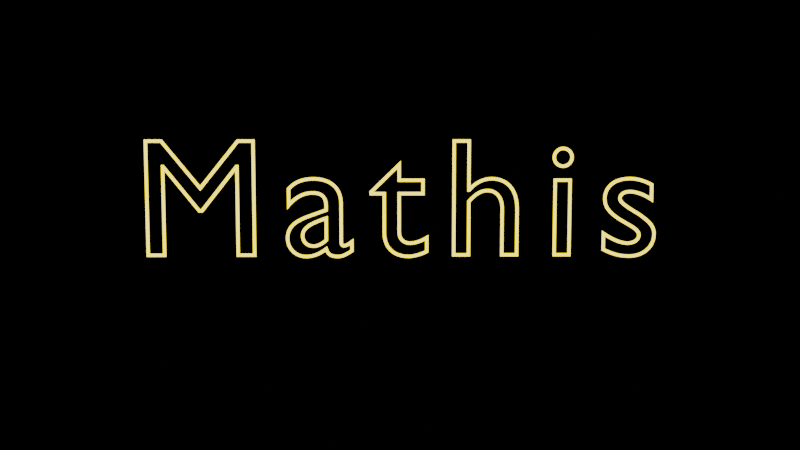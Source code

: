 # Source: neon-text.blend  (saved by Blender 4.2.66; exported with 4.5.12 LTS)
import bpy
from mathutils import Matrix  # noqa: F401  (used for matrix-valued properties, if any)

bpy.ops.wm.read_factory_settings(use_empty=True)
scene = bpy.context.scene
scene.name = 'Scene'

# ---- collections
col_collection = bpy.data.collections.new('Collection'); scene.collection.children.link(col_collection)

# ---- materials (node trees are filled in below, after node groups)
mat_material_001 = bpy.data.materials.new('Material.001')

# ---- material node trees
mat_material_001.use_nodes = True; mat_material_001.node_tree.nodes.clear()
_N = mat_material_001.node_tree.nodes; _L = mat_material_001.node_tree.links
n0 = _N.new('ShaderNodeOutputMaterial'); n0.name = 'Material Output'; n0.location = (300, 300)
n1 = _N.new('ShaderNodeEmission'); n1.name = 'Emission'; n1.location = (10, 300)
n1.inputs[0].default_value = (1.0, 0.826, 0.0, 1.0)
n1.inputs[1].default_value = 3.0
_L.new(n1.outputs[0], n0.inputs[0])
n0.is_active_output = True

# ---- world
world_world = bpy.data.worlds.new('World'); scene.world = world_world
world_world.use_nodes = True; world_world.node_tree.nodes.clear()
_N = world_world.node_tree.nodes; _L = world_world.node_tree.links
n0 = _N.new('ShaderNodeOutputWorld'); n0.name = 'World Output'; n0.location = (300, 300)
n1 = _N.new('ShaderNodeBackground'); n1.name = 'Background'; n1.location = (10, 300)
n1.inputs[0].default_value = (0.0, 0.0, 0.0, 1.0)
_L.new(n1.outputs[0], n0.inputs[0])
n0.is_active_output = True
world_world.color = (0.05088, 0.05088, 0.05088)
world_world.sun_shadow_jitter_overblur = 0.0

# ---- cameras
cam_camera_002 = bpy.data.cameras.new('Camera.002')

# ---- curves / text
txt_text = bpy.data.curves.new('Text', 'FONT')
txt_text.dimensions = '2D'
txt_text.body = 'Mathis'
txt_text.materials.append(mat_material_001)
txt_text.bevel_depth = 0.01
txt_text.fill_mode = 'NONE'
txt_text.align_x = 'CENTER'
txt_text.space_character = 1.2

# ---- objects
ob_text = bpy.data.objects.new('Text', txt_text)
ob_camera = bpy.data.objects.new('Camera', cam_camera_002)

# ---- transforms, parenting, visibility, modifiers, constraints
ob_text.location = (0.0, 0.0, 0.111)
ob_text.rotation_euler = (1.571, -0.0, 0.0)
ob_camera.location = (-0.06524, -6.605, 1.04)
ob_camera.rotation_euler = (1.458, -7.872e-07, -0.011)

# ---- collection membership
col_collection.objects.link(ob_text)
col_collection.objects.link(ob_camera)

# ---- scene / render settings (as saved in the file)
scene.camera = ob_camera
scene.frame_start = 1; scene.frame_end = 250; scene.frame_set(1)
scene.render.engine = 'BLENDER_EEVEE_NEXT'
bpy.context.view_layer.update()
